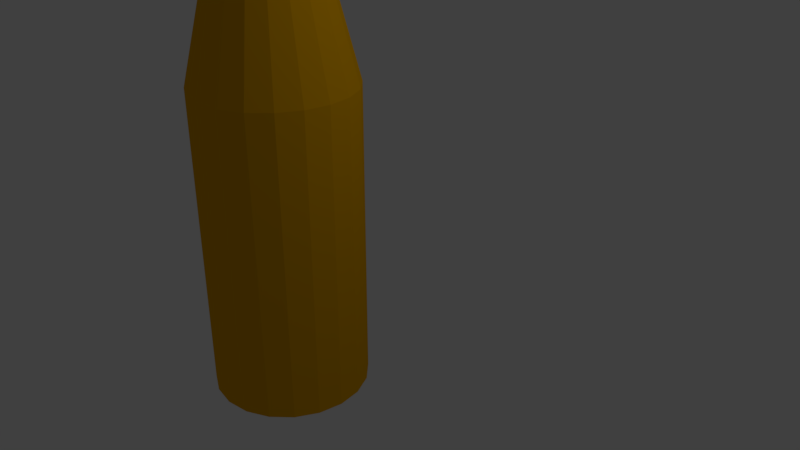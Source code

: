 # Source: cgo6t-bullet.blend  (saved by Blender 2.78.0; exported with 4.5.12 LTS)
import bpy
from mathutils import Matrix  # noqa: F401  (used for matrix-valued properties, if any)

bpy.ops.wm.read_factory_settings(use_empty=True)
scene = bpy.context.scene
scene.name = 'Scene'

# ---- collections
col_collection_1 = bpy.data.collections.new('Collection 1'); scene.collection.children.link(col_collection_1)

# ---- materials (node trees are filled in below, after node groups)
mat_material_001 = bpy.data.materials.new('Material.001')
mat_material_001.alpha_threshold = 0.0
mat_material_001.use_transparent_shadow = False
mat_material_001.diffuse_color = (0.8, 0.3889, 0.0, 1.0)
mat_material_001.roughness = 0.5

# ---- material node trees

# ---- world
world_world = bpy.data.worlds.new('World'); scene.world = world_world
world_world.color = (0.05088, 0.05088, 0.05088)
world_world.use_sun_shadow = False
world_world.sun_shadow_jitter_overblur = 0.0
world_world.cycles.sampling_method = 'MANUAL'

# ---- cameras
cam_camera = bpy.data.cameras.new('Camera')
cam_camera.clip_end = 100.0
cam_camera.lens = 35.0
cam_camera.sensor_width = 32.0
cam_camera.sensor_height = 18.0
cam_camera.ortho_scale = 7.314
cam_camera.dof.focus_distance = 0.0
cam_camera.dof.aperture_fstop = 128.0

# ---- lights
light_lamp = bpy.data.lights.new('Lamp', 'POINT')
light_lamp.transmission_factor = 0.0
light_lamp.cutoff_distance = 30.0
light_lamp.energy = 100.0
light_lamp.shadow_buffer_clip_start = 1.001
light_lamp.shadow_soft_size = 0.1
light_lamp.shadow_maximum_resolution = 0.006
light_lamp.use_absolute_resolution = True

# ---- meshes
me_cylinder = bpy.data.meshes.new('Cylinder')
me_cylinder.from_pydata([(0.0, 1.0, -1.0), (0.0, 1.0, 1.4), (0.309, 0.9511, -1.0), (0.309, 0.9511, 1.4), (0.5878, 0.809, -1.0), (0.5878, 0.809, 1.4), (0.809, 0.5878, -1.0), (0.809, 0.5878, 1.4), (0.9511, 0.309, -1.0), (0.9511, 0.309, 1.4), (1.0, -4.371e-08, -1.0), (1.0, -4.371e-08, 1.4), (0.9511, -0.309, -1.0), (0.9511, -0.309, 1.4), (0.809, -0.5878, -1.0), (0.809, -0.5878, 1.4), (0.5878, -0.809, -1.0), (0.5878, -0.809, 1.4), (0.309, -0.9511, -1.0), (0.309, -0.9511, 1.4), (-3.258e-07, -1.0, -1.0), (-3.258e-07, -1.0, 1.4), (-0.309, -0.9511, -1.0), (-0.309, -0.9511, 1.4), (-0.5878, -0.809, -1.0), (-0.5878, -0.809, 1.4), (-0.809, -0.5878, -1.0), (-0.809, -0.5878, 1.4), (-0.9511, -0.309, -1.0), (-0.9511, -0.309, 1.4), (-1.0, 9.656e-07, -1.0), (-1.0, 9.656e-07, 1.4), (-0.9511, 0.309, -1.0), (-0.9511, 0.309, 1.4), (-0.809, 0.5878, -1.0), (-0.809, 0.5878, 1.4), (-0.5878, 0.809, -1.0), (-0.5878, 0.809, 1.4), (-0.309, 0.9511, -1.0), (-0.309, 0.9511, 1.4), (-6.934e-09, 0.6803, 2.656), (0.2102, 0.647, 2.656), (0.3999, 0.5504, 2.656), (0.5504, 0.3999, 2.656), (0.647, 0.2102, 2.656), (0.6803, 6.364e-08, 2.656), (0.647, -0.2102, 2.656), (0.5504, -0.3999, 2.656), (0.3999, -0.5504, 2.656), (0.2102, -0.647, 2.656), (-2.286e-07, -0.6803, 2.656), (-0.2102, -0.647, 2.656), (-0.3999, -0.5504, 2.656), (-0.5504, -0.3999, 2.656), (-0.647, -0.2102, 2.656), (-0.6803, 7.503e-07, 2.656), (-0.647, 0.2102, 2.656), (-0.5504, 0.3999, 2.656), (-0.3999, 0.5504, 2.656), (-0.2102, 0.647, 2.656), (-1.802e-07, 0.2514, 3.421), (0.07768, 0.2391, 3.421), (0.1478, 0.2034, 3.421), (0.2034, 0.1478, 3.421), (0.2391, 0.07768, 3.421), (0.2514, 2.058e-07, 3.421), (0.2391, -0.07768, 3.421), (0.2034, -0.1478, 3.421), (0.1478, -0.2034, 3.421), (0.07768, -0.2391, 3.421), (-2.621e-07, -0.2514, 3.421), (-0.07768, -0.2391, 3.421), (-0.1478, -0.2034, 3.421), (-0.2034, -0.1478, 3.421), (-0.2391, -0.07768, 3.421), (-0.2514, 4.595e-07, 3.421), (-0.2391, 0.07768, 3.421), (-0.2034, 0.1478, 3.421), (-0.1478, 0.2034, 3.421), (-0.07768, 0.2391, 3.421), (-4.254e-07, 2.98e-07, 3.675), (-4.247e-07, 2.831e-07, 3.675), (-4.321e-07, 2.831e-07, 3.675), (-4.321e-07, 2.831e-07, 3.675), (-4.321e-07, 2.831e-07, 3.675), (-4.172e-07, 2.861e-07, 3.675), (-4.321e-07, 2.831e-07, 3.675), (-4.321e-07, 2.831e-07, 3.675), (-4.321e-07, 2.831e-07, 3.675), (-4.247e-07, 2.831e-07, 3.675), (-4.254e-07, 2.98e-07, 3.675), (-4.247e-07, 2.831e-07, 3.675), (-4.321e-07, 2.831e-07, 3.675), (-4.321e-07, 2.831e-07, 3.675), (-4.321e-07, 2.831e-07, 3.675), (-4.172e-07, 2.861e-07, 3.675), (-4.321e-07, 2.831e-07, 3.675), (-4.321e-07, 2.831e-07, 3.675), (-4.321e-07, 2.831e-07, 3.675), (-4.247e-07, 2.831e-07, 3.675), (0.0, 1.0, -2.511), (0.309, 0.9511, -2.511), (0.5878, 0.809, -2.511), (0.809, 0.5878, -2.511), (0.9511, 0.309, -2.511), (1.0, -4.371e-08, -2.511), (0.9511, -0.309, -2.511), (0.809, -0.5878, -2.511), (0.5878, -0.809, -2.511), (0.309, -0.9511, -2.511), (-3.258e-07, -1.0, -2.511), (-0.309, -0.9511, -2.511), (-0.5878, -0.809, -2.511), (-0.809, -0.5878, -2.511), (-0.9511, -0.309, -2.511), (-1.0, 9.656e-07, -2.511), (-0.9511, 0.309, -2.511), (-0.809, 0.5878, -2.511), (-0.5878, 0.809, -2.511), (-0.309, 0.9511, -2.511)], [], [(0, 1, 3, 2), (2, 3, 5, 4), (4, 5, 7, 6), (6, 7, 9, 8), (8, 9, 11, 10), (10, 11, 13, 12), (12, 13, 15, 14), (14, 15, 17, 16), (16, 17, 19, 18), (18, 19, 21, 20), (20, 21, 23, 22), (22, 23, 25, 24), (24, 25, 27, 26), (26, 27, 29, 28), (28, 29, 31, 30), (30, 31, 33, 32), (32, 33, 35, 34), (34, 35, 37, 36), (9, 7, 43, 44), (36, 37, 39, 38), (38, 39, 1, 0), (26, 28, 114, 113), (58, 57, 77, 78), (19, 17, 48, 49), (29, 27, 53, 54), (39, 37, 58, 59), (5, 3, 41, 42), (15, 13, 46, 47), (25, 23, 51, 52), (35, 33, 56, 57), (11, 9, 44, 45), (21, 19, 49, 50), (31, 29, 54, 55), (1, 39, 59, 40), (7, 5, 42, 43), (17, 15, 47, 48), (3, 1, 40, 41), (27, 25, 52, 53), (37, 35, 57, 58), (13, 11, 45, 46), (23, 21, 50, 51), (33, 31, 55, 56), (75, 74, 94, 95), (51, 50, 70, 71), (44, 43, 63, 64), (59, 58, 78, 79), (52, 51, 71, 72), (45, 44, 64, 65), (40, 59, 79, 60), (53, 52, 72, 73), (46, 45, 65, 66), (54, 53, 73, 74), (47, 46, 66, 67), (55, 54, 74, 75), (48, 47, 67, 68), (41, 40, 60, 61), (56, 55, 75, 76), (49, 48, 68, 69), (42, 41, 61, 62), (57, 56, 76, 77), (50, 49, 69, 70), (43, 42, 62, 63), (81, 80, 99, 98, 97, 96, 95, 94, 93, 92, 91, 90, 89, 88, 87, 86, 85, 84, 83, 82), (68, 67, 87, 88), (61, 60, 80, 81), (76, 75, 95, 96), (69, 68, 88, 89), (62, 61, 81, 82), (77, 76, 96, 97), (70, 69, 89, 90), (63, 62, 82, 83), (78, 77, 97, 98), (71, 70, 90, 91), (64, 63, 83, 84), (79, 78, 98, 99), (72, 71, 91, 92), (65, 64, 84, 85), (60, 79, 99, 80), (73, 72, 92, 93), (66, 65, 85, 86), (74, 73, 93, 94), (67, 66, 86, 87), (100, 101, 102, 103, 104, 105, 106, 107, 108, 109, 110, 111, 112, 113, 114, 115, 116, 117, 118, 119), (36, 38, 119, 118), (2, 4, 102, 101), (12, 14, 107, 106), (22, 24, 112, 111), (32, 34, 117, 116), (8, 10, 105, 104), (18, 20, 110, 109), (28, 30, 115, 114), (38, 0, 100, 119), (4, 6, 103, 102), (14, 16, 108, 107), (24, 26, 113, 112), (0, 2, 101, 100), (34, 36, 118, 117), (10, 12, 106, 105), (20, 22, 111, 110), (30, 32, 116, 115), (6, 8, 104, 103), (16, 18, 109, 108)])
me_cylinder.materials.append(mat_material_001)
me_cylinder.use_remesh_preserve_volume = False
me_cylinder.use_remesh_preserve_attributes = False
me_cylinder.use_mirror_vertex_groups = False
me_cylinder.update()

# ---- objects
ob_cylinder = bpy.data.objects.new('Cylinder', me_cylinder)
ob_lamp = bpy.data.objects.new('Lamp', light_lamp)
ob_camera = bpy.data.objects.new('Camera', cam_camera)

# ---- transforms, parenting, visibility, modifiers, constraints
ob_cylinder.location = (-0.4277, -1.0, 0.9737)
ob_cylinder.lineart.crease_threshold = 0.0
ob_lamp.location = (4.076, 1.005, 5.904)
ob_lamp.rotation_euler = (0.6503, 0.05522, 1.866)
ob_lamp.lock_rotations_4d = False
ob_lamp.empty_display_type = 'ARROWS'
ob_lamp.color = (0.0, 0.0, 0.0, 0.0)
ob_lamp.lineart.crease_threshold = 0.0
ob_camera.location = (7.481, -6.508, 5.344)
ob_camera.rotation_euler = (1.109, 0.0, 0.8149)
ob_camera.lock_rotations_4d = False
ob_camera.empty_display_type = 'ARROWS'
ob_camera.color = (0.0, 0.0, 0.0, 0.0)
ob_camera.display_type = 'WIRE'
ob_camera.lineart.crease_threshold = 0.0

# ---- collection membership
col_collection_1.objects.link(ob_cylinder)
col_collection_1.objects.link(ob_lamp)
col_collection_1.objects.link(ob_camera)

# ---- scene / render settings (as saved in the file)
scene.camera = ob_camera
scene.frame_start = 1; scene.frame_end = 250; scene.frame_set(1)
scene.render.engine = 'BLENDER_EEVEE_NEXT'
scene.render.resolution_percentage = 50
scene.render.dither_intensity = 0.0
scene.cycles.use_denoising = False
scene.cycles.samples = 128
scene.cycles.sampling_pattern = 'TABULATED_SOBOL'
scene.cycles.light_sampling_threshold = 0.0
scene.cycles.use_adaptive_sampling = False
scene.cycles.use_light_tree = False
scene.cycles.blur_glossy = 0.0
scene.cycles.sample_clamp_indirect = 0.0
scene.view_settings.view_transform = 'Standard'
bpy.context.view_layer.update()
